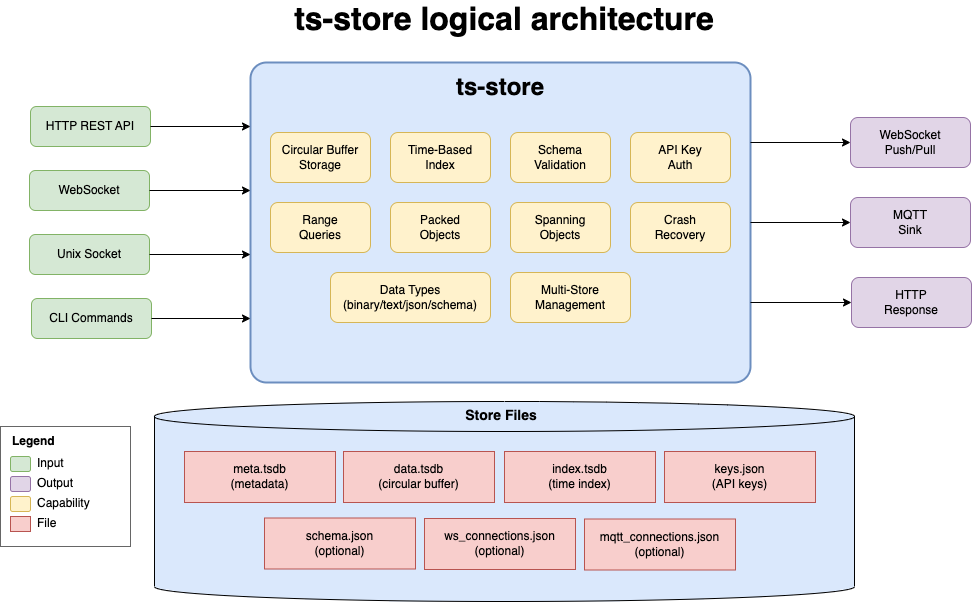

The diagram above was exported from draw.io. Its source (the exported page's mxGraphModel, read from the mxfile embedded in the PNG):
<mxGraphModel dx="1774" dy="1187" grid="0" gridSize="10" guides="1" tooltips="1" connect="1" arrows="1" fold="1" page="1" pageScale="1" pageWidth="1100" pageHeight="850" background="#FFFFFF" math="0" shadow="0">
  <root>
    <mxCell id="0" />
    <mxCell id="1" parent="0" />
    <mxCell id="2" value="" style="shape=cylinder3;whiteSpace=wrap;html=1;boundedLbl=1;backgroundOutline=1;size=15;fillColor=#dae8fc;" vertex="1" parent="1">
      <mxGeometry x="215" y="449" width="700" height="200" as="geometry" />
    </mxCell>
    <mxCell id="3" value="" style="rounded=1;whiteSpace=wrap;html=1;fillColor=#dae8fc;strokeColor=#6c8ebf;strokeWidth=2;arcSize=5;" vertex="1" parent="1">
      <mxGeometry x="311" y="110" width="500" height="320" as="geometry" />
    </mxCell>
    <mxCell id="4" value="ts-store" style="text;html=1;strokeColor=none;fillColor=none;align=center;verticalAlign=middle;whiteSpace=wrap;rounded=0;fontSize=24;fontStyle=1;" vertex="1" parent="1">
      <mxGeometry x="501" y="120" width="120" height="30" as="geometry" />
    </mxCell>
    <mxCell id="5" value="Circular Buffer&#10;Storage" style="rounded=1;whiteSpace=wrap;html=1;fillColor=#fff2cc;strokeColor=#d6b656;" vertex="1" parent="1">
      <mxGeometry x="331" y="180" width="100" height="50" as="geometry" />
    </mxCell>
    <mxCell id="6" value="Time-Based&#10;Index" style="rounded=1;whiteSpace=wrap;html=1;fillColor=#fff2cc;strokeColor=#d6b656;" vertex="1" parent="1">
      <mxGeometry x="451" y="180" width="100" height="50" as="geometry" />
    </mxCell>
    <mxCell id="7" value="Schema&#10;Validation" style="rounded=1;whiteSpace=wrap;html=1;fillColor=#fff2cc;strokeColor=#d6b656;" vertex="1" parent="1">
      <mxGeometry x="571" y="180" width="100" height="50" as="geometry" />
    </mxCell>
    <mxCell id="8" value="API Key&#10;Auth" style="rounded=1;whiteSpace=wrap;html=1;fillColor=#fff2cc;strokeColor=#d6b656;" vertex="1" parent="1">
      <mxGeometry x="691" y="180" width="100" height="50" as="geometry" />
    </mxCell>
    <mxCell id="9" value="Range&#10;Queries" style="rounded=1;whiteSpace=wrap;html=1;fillColor=#fff2cc;strokeColor=#d6b656;" vertex="1" parent="1">
      <mxGeometry x="331" y="250" width="100" height="50" as="geometry" />
    </mxCell>
    <mxCell id="10" value="Packed&#10;Objects" style="rounded=1;whiteSpace=wrap;html=1;fillColor=#fff2cc;strokeColor=#d6b656;" vertex="1" parent="1">
      <mxGeometry x="451" y="250" width="100" height="50" as="geometry" />
    </mxCell>
    <mxCell id="11" value="Spanning&#10;Objects" style="rounded=1;whiteSpace=wrap;html=1;fillColor=#fff2cc;strokeColor=#d6b656;" vertex="1" parent="1">
      <mxGeometry x="571" y="250" width="100" height="50" as="geometry" />
    </mxCell>
    <mxCell id="12" value="Crash&#10;Recovery" style="rounded=1;whiteSpace=wrap;html=1;fillColor=#fff2cc;strokeColor=#d6b656;" vertex="1" parent="1">
      <mxGeometry x="691" y="250" width="100" height="50" as="geometry" />
    </mxCell>
    <mxCell id="13" value="Data Types&#10;(binary/text/json/schema)" style="rounded=1;whiteSpace=wrap;html=1;fillColor=#fff2cc;strokeColor=#d6b656;" vertex="1" parent="1">
      <mxGeometry x="391" y="320" width="160" height="50" as="geometry" />
    </mxCell>
    <mxCell id="14" value="Multi-Store&#10;Management" style="rounded=1;whiteSpace=wrap;html=1;fillColor=#fff2cc;strokeColor=#d6b656;" vertex="1" parent="1">
      <mxGeometry x="571" y="320" width="120" height="50" as="geometry" />
    </mxCell>
    <mxCell id="15" value="HTTP REST API" style="rounded=1;whiteSpace=wrap;html=1;fillColor=#d5e8d4;strokeColor=#82b366;" vertex="1" parent="1">
      <mxGeometry x="91" y="154" width="120" height="40" as="geometry" />
    </mxCell>
    <mxCell id="16" value="WebSocket" style="rounded=1;whiteSpace=wrap;html=1;fillColor=#d5e8d4;strokeColor=#82b366;" vertex="1" parent="1">
      <mxGeometry x="90" y="218" width="120" height="40" as="geometry" />
    </mxCell>
    <mxCell id="17" value="Unix Socket" style="rounded=1;whiteSpace=wrap;html=1;fillColor=#d5e8d4;strokeColor=#82b366;" vertex="1" parent="1">
      <mxGeometry x="90" y="282" width="120" height="40" as="geometry" />
    </mxCell>
    <mxCell id="18" value="CLI Commands" style="rounded=1;whiteSpace=wrap;html=1;fillColor=#d5e8d4;strokeColor=#82b366;" vertex="1" parent="1">
      <mxGeometry x="92" y="346" width="120" height="40" as="geometry" />
    </mxCell>
    <mxCell id="19" style="endArrow=classic;html=1;exitX=1;exitY=0.5;entryX=0;entryY=0.2;" edge="1" source="15" target="3" parent="1">
      <mxGeometry relative="1" as="geometry" />
    </mxCell>
    <mxCell id="20" style="endArrow=classic;html=1;exitX=1;exitY=0.5;entryX=0;entryY=0.4;" edge="1" source="16" target="3" parent="1">
      <mxGeometry relative="1" as="geometry" />
    </mxCell>
    <mxCell id="21" style="endArrow=classic;html=1;exitX=1;exitY=0.5;entryX=0;entryY=0.6;" edge="1" source="17" target="3" parent="1">
      <mxGeometry relative="1" as="geometry" />
    </mxCell>
    <mxCell id="22" style="endArrow=classic;html=1;exitX=1;exitY=0.5;entryX=0;entryY=0.8;" edge="1" source="18" target="3" parent="1">
      <mxGeometry relative="1" as="geometry" />
    </mxCell>
    <mxCell id="23" value="WebSocket&#10;Push/Pull" style="rounded=1;whiteSpace=wrap;html=1;fillColor=#e1d5e7;strokeColor=#9673a6;" vertex="1" parent="1">
      <mxGeometry x="911" y="165" width="120" height="50" as="geometry" />
    </mxCell>
    <mxCell id="24" value="MQTT&#10;Sink" style="rounded=1;whiteSpace=wrap;html=1;fillColor=#e1d5e7;strokeColor=#9673a6;" vertex="1" parent="1">
      <mxGeometry x="911" y="245" width="120" height="50" as="geometry" />
    </mxCell>
    <mxCell id="25" value="HTTP&#10;Response" style="rounded=1;whiteSpace=wrap;html=1;fillColor=#e1d5e7;strokeColor=#9673a6;" vertex="1" parent="1">
      <mxGeometry x="912" y="325" width="120" height="50" as="geometry" />
    </mxCell>
    <mxCell id="26" style="endArrow=classic;html=1;exitX=1;exitY=0.25;entryX=0;entryY=0.5;" edge="1" source="3" target="23" parent="1">
      <mxGeometry relative="1" as="geometry" />
    </mxCell>
    <mxCell id="27" style="endArrow=classic;html=1;exitX=1;exitY=0.5;entryX=0;entryY=0.5;" edge="1" source="3" target="24" parent="1">
      <mxGeometry relative="1" as="geometry" />
    </mxCell>
    <mxCell id="28" style="endArrow=classic;html=1;exitX=1;exitY=0.75;entryX=0;entryY=0.5;" edge="1" source="3" target="25" parent="1">
      <mxGeometry relative="1" as="geometry" />
    </mxCell>
    <mxCell id="29" value="Store Files" style="text;html=1;strokeColor=none;fillColor=none;align=center;verticalAlign=middle;whiteSpace=wrap;rounded=0;fontSize=14;fontStyle=1;" vertex="1" parent="1">
      <mxGeometry x="502" y="453" width="120" height="20" as="geometry" />
    </mxCell>
    <mxCell id="30" value="" style="rounded=0;whiteSpace=wrap;html=1;fillColor=none;strokeColor=#666666;strokeDashArray=3 3;" vertex="1" parent="1">
      <mxGeometry x="61" y="474" width="130" height="120" as="geometry" />
    </mxCell>
    <mxCell id="31" value="Legend" style="text;html=1;strokeColor=none;fillColor=none;align=left;verticalAlign=middle;whiteSpace=wrap;rounded=0;fontStyle=1;" vertex="1" parent="1">
      <mxGeometry x="71" y="479" width="60" height="20" as="geometry" />
    </mxCell>
    <mxCell id="32" value="" style="rounded=1;whiteSpace=wrap;html=1;fillColor=#d5e8d4;strokeColor=#82b366;" vertex="1" parent="1">
      <mxGeometry x="71" y="504" width="20" height="15" as="geometry" />
    </mxCell>
    <mxCell id="33" value="Input" style="text;html=1;strokeColor=none;fillColor=none;align=left;verticalAlign=middle;" vertex="1" parent="1">
      <mxGeometry x="96" y="501" width="80" height="20" as="geometry" />
    </mxCell>
    <mxCell id="34" value="" style="rounded=1;whiteSpace=wrap;html=1;fillColor=#e1d5e7;strokeColor=#9673a6;" vertex="1" parent="1">
      <mxGeometry x="71" y="524" width="20" height="15" as="geometry" />
    </mxCell>
    <mxCell id="35" value="Output" style="text;html=1;strokeColor=none;fillColor=none;align=left;verticalAlign=middle;" vertex="1" parent="1">
      <mxGeometry x="96" y="521" width="80" height="20" as="geometry" />
    </mxCell>
    <mxCell id="36" value="" style="rounded=1;whiteSpace=wrap;html=1;fillColor=#fff2cc;strokeColor=#d6b656;" vertex="1" parent="1">
      <mxGeometry x="71" y="544" width="20" height="15" as="geometry" />
    </mxCell>
    <mxCell id="37" value="Capability" style="text;html=1;strokeColor=none;fillColor=none;align=left;verticalAlign=middle;" vertex="1" parent="1">
      <mxGeometry x="96" y="541" width="80" height="20" as="geometry" />
    </mxCell>
    <mxCell id="38" value="" style="rounded=0;whiteSpace=wrap;html=1;fillColor=#f8cecc;strokeColor=#b85450;" vertex="1" parent="1">
      <mxGeometry x="71" y="564" width="20" height="15" as="geometry" />
    </mxCell>
    <mxCell id="39" value="File" style="text;html=1;strokeColor=none;fillColor=none;align=left;verticalAlign=middle;" vertex="1" parent="1">
      <mxGeometry x="96" y="561" width="80" height="20" as="geometry" />
    </mxCell>
    <mxCell id="40" value="data.tsdb&#10;(circular buffer)" style="rounded=0;whiteSpace=wrap;html=1;fillColor=#f8cecc;strokeColor=#b85450;" vertex="1" parent="1">
      <mxGeometry x="404" y="499" width="151" height="51" as="geometry" />
    </mxCell>
    <mxCell id="41" value="index.tsdb&#10;(time index)" style="rounded=0;whiteSpace=wrap;html=1;fillColor=#f8cecc;strokeColor=#b85450;" vertex="1" parent="1">
      <mxGeometry x="565" y="499" width="151" height="51" as="geometry" />
    </mxCell>
    <mxCell id="42" value="meta.tsdb&#10;(metadata)" style="rounded=0;whiteSpace=wrap;html=1;fillColor=#f8cecc;strokeColor=#b85450;" vertex="1" parent="1">
      <mxGeometry x="245" y="499" width="151" height="51" as="geometry" />
    </mxCell>
    <mxCell id="43" value="keys.json&#10;(API keys)" style="rounded=0;whiteSpace=wrap;html=1;fillColor=#f8cecc;strokeColor=#b85450;" vertex="1" parent="1">
      <mxGeometry x="725" y="499" width="151" height="51" as="geometry" />
    </mxCell>
    <mxCell id="44" value="schema.json&#10;(optional)" style="rounded=0;whiteSpace=wrap;html=1;fillColor=#f8cecc;strokeColor=#b85450;strokeDashArray=3 3;" vertex="1" parent="1">
      <mxGeometry x="325" y="565.5" width="151" height="51" as="geometry" />
    </mxCell>
    <mxCell id="45" value="ws_connections.json&#10;(optional)" style="rounded=0;whiteSpace=wrap;html=1;fillColor=#f8cecc;strokeColor=#b85450;strokeDashArray=3 3;" vertex="1" parent="1">
      <mxGeometry x="485" y="566" width="151" height="51" as="geometry" />
    </mxCell>
    <mxCell id="46" value="mqtt_connections.json&#10;(optional)" style="rounded=0;whiteSpace=wrap;html=1;fillColor=#f8cecc;strokeColor=#b85450;strokeDashArray=3 3;" vertex="1" parent="1">
      <mxGeometry x="645" y="566.5" width="151" height="51" as="geometry" />
    </mxCell>
    <mxCell id="47" value="ts-store logical architecture" style="text;html=1;strokeColor=none;fillColor=none;align=center;verticalAlign=middle;whiteSpace=wrap;rounded=0;fontSize=32;fontStyle=1" vertex="1" parent="1">
      <mxGeometry x="177" y="52" width="776" height="30" as="geometry" />
    </mxCell>
  </root>
</mxGraphModel>